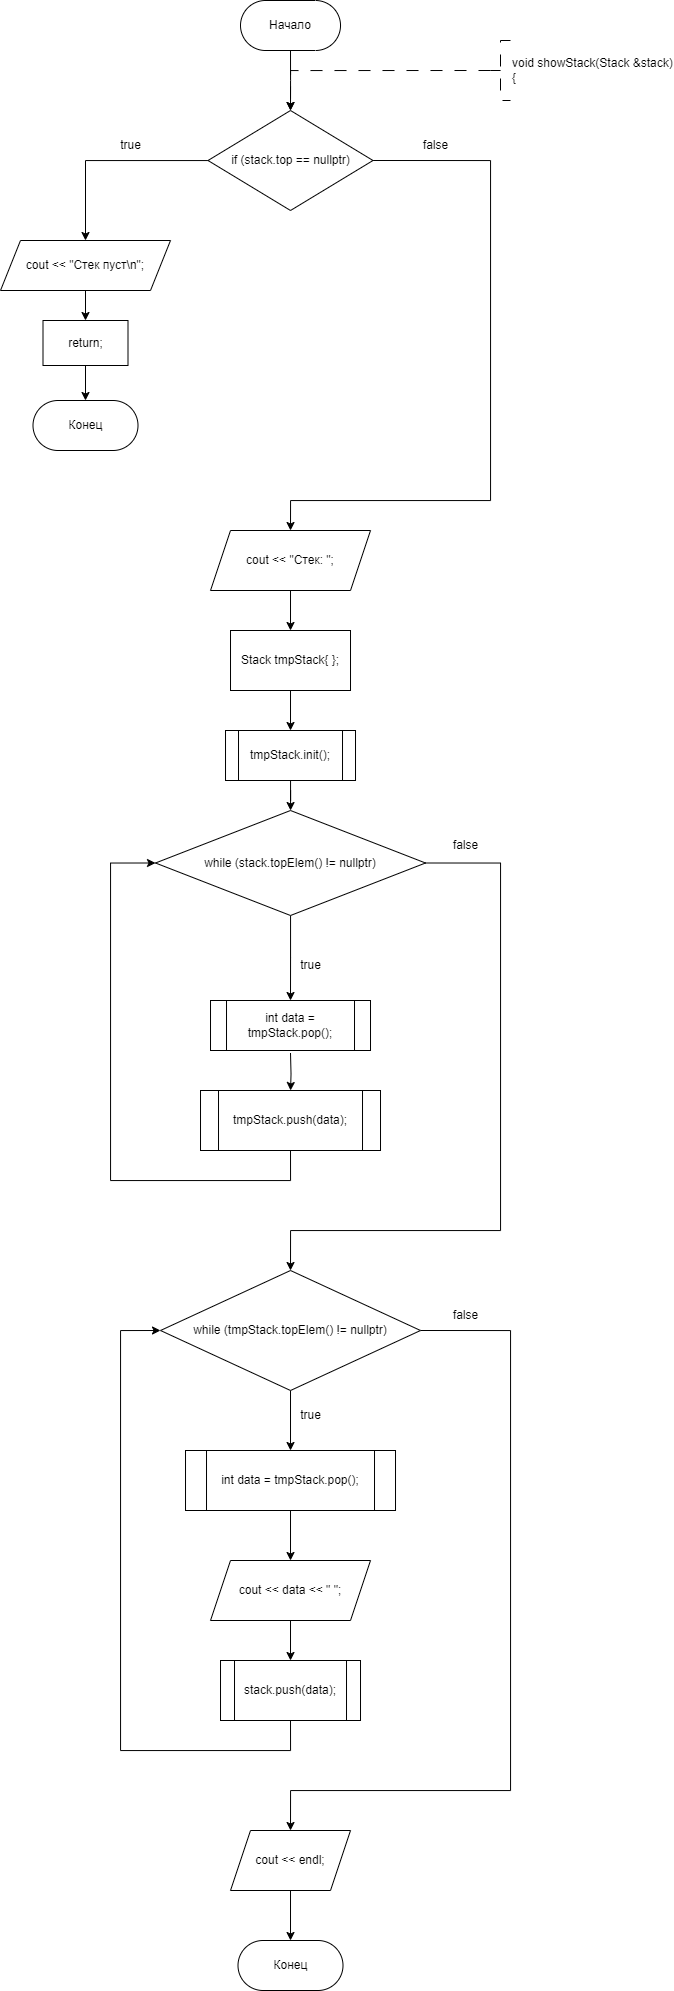

The diagram above was exported from draw.io. Its source (the exported page's mxGraphModel, read from the mxfile embedded in the PNG):
<mxGraphModel dx="1187" dy="787" grid="1" gridSize="10" guides="1" tooltips="1" connect="1" arrows="1" fold="1" page="1" pageScale="1" pageWidth="827" pageHeight="1169" math="0" shadow="0">
  <root>
    <mxCell id="WIyWlLk6GJQsqaUBKTNV-0" />
    <mxCell id="WIyWlLk6GJQsqaUBKTNV-1" parent="WIyWlLk6GJQsqaUBKTNV-0" />
    <mxCell id="x5ThzEdXiOOzZgezfpNB-4" style="edgeStyle=orthogonalEdgeStyle;rounded=0;orthogonalLoop=1;jettySize=auto;html=1;exitX=0.5;exitY=1;exitDx=0;exitDy=0;entryX=0.5;entryY=0;entryDx=0;entryDy=0;" edge="1" parent="WIyWlLk6GJQsqaUBKTNV-1" source="x5ThzEdXiOOzZgezfpNB-0">
      <mxGeometry relative="1" as="geometry">
        <mxPoint x="360.01" y="310" as="targetPoint" />
      </mxGeometry>
    </mxCell>
    <mxCell id="x5ThzEdXiOOzZgezfpNB-0" value="Начало" style="rounded=1;whiteSpace=wrap;html=1;arcSize=50;" vertex="1" parent="WIyWlLk6GJQsqaUBKTNV-1">
      <mxGeometry x="310.01" y="200" width="100" height="50" as="geometry" />
    </mxCell>
    <mxCell id="x5ThzEdXiOOzZgezfpNB-1" value="" style="edgeStyle=orthogonalEdgeStyle;rounded=0;orthogonalLoop=1;jettySize=auto;html=1;strokeWidth=1;dashed=1;dashPattern=12 12;exitX=0;exitY=0.5;exitDx=0;exitDy=0;exitPerimeter=0;entryX=0.5;entryY=0;entryDx=0;entryDy=0;" edge="1" parent="WIyWlLk6GJQsqaUBKTNV-1" source="x5ThzEdXiOOzZgezfpNB-2">
      <mxGeometry relative="1" as="geometry">
        <Array as="points">
          <mxPoint x="360" y="270" />
        </Array>
        <mxPoint x="360" y="310" as="targetPoint" />
        <mxPoint x="550" y="270" as="sourcePoint" />
      </mxGeometry>
    </mxCell>
    <mxCell id="x5ThzEdXiOOzZgezfpNB-2" value="&lt;div&gt;void showStack(Stack &amp;amp;stack)&lt;/div&gt;&lt;div&gt;{&lt;/div&gt;" style="strokeWidth=1;html=1;shape=mxgraph.flowchart.annotation_2;align=left;labelPosition=right;pointerEvents=1;dashed=1;dashPattern=12 12;" vertex="1" parent="WIyWlLk6GJQsqaUBKTNV-1">
      <mxGeometry x="560" y="240" width="20" height="60" as="geometry" />
    </mxCell>
    <mxCell id="x5ThzEdXiOOzZgezfpNB-7" value="Конец" style="rounded=1;whiteSpace=wrap;html=1;arcSize=50;" vertex="1" parent="WIyWlLk6GJQsqaUBKTNV-1">
      <mxGeometry x="307.5" y="2140" width="105" height="50" as="geometry" />
    </mxCell>
    <mxCell id="x5ThzEdXiOOzZgezfpNB-36" value="" style="edgeStyle=orthogonalEdgeStyle;rounded=0;orthogonalLoop=1;jettySize=auto;html=1;" edge="1" parent="WIyWlLk6GJQsqaUBKTNV-1" source="x5ThzEdXiOOzZgezfpNB-34" target="x5ThzEdXiOOzZgezfpNB-35">
      <mxGeometry relative="1" as="geometry" />
    </mxCell>
    <mxCell id="x5ThzEdXiOOzZgezfpNB-44" style="edgeStyle=orthogonalEdgeStyle;rounded=0;orthogonalLoop=1;jettySize=auto;html=1;exitX=1;exitY=0.5;exitDx=0;exitDy=0;entryX=0.5;entryY=0;entryDx=0;entryDy=0;" edge="1" parent="WIyWlLk6GJQsqaUBKTNV-1" source="x5ThzEdXiOOzZgezfpNB-34" target="x5ThzEdXiOOzZgezfpNB-43">
      <mxGeometry relative="1" as="geometry">
        <Array as="points">
          <mxPoint x="560" y="360" />
          <mxPoint x="560" y="700" />
          <mxPoint x="360" y="700" />
        </Array>
      </mxGeometry>
    </mxCell>
    <mxCell id="x5ThzEdXiOOzZgezfpNB-34" value="if (stack.top == nullptr)" style="rhombus;whiteSpace=wrap;html=1;" vertex="1" parent="WIyWlLk6GJQsqaUBKTNV-1">
      <mxGeometry x="277.51" y="310" width="164.99" height="100" as="geometry" />
    </mxCell>
    <mxCell id="x5ThzEdXiOOzZgezfpNB-38" value="" style="edgeStyle=orthogonalEdgeStyle;rounded=0;orthogonalLoop=1;jettySize=auto;html=1;" edge="1" parent="WIyWlLk6GJQsqaUBKTNV-1" source="x5ThzEdXiOOzZgezfpNB-35" target="x5ThzEdXiOOzZgezfpNB-37">
      <mxGeometry relative="1" as="geometry" />
    </mxCell>
    <mxCell id="x5ThzEdXiOOzZgezfpNB-35" value="cout &lt;&lt; &quot;Стек пуст\n&quot;;" style="shape=parallelogram;perimeter=parallelogramPerimeter;whiteSpace=wrap;html=1;fixedSize=1;" vertex="1" parent="WIyWlLk6GJQsqaUBKTNV-1">
      <mxGeometry x="70" y="440" width="170" height="50" as="geometry" />
    </mxCell>
    <mxCell id="x5ThzEdXiOOzZgezfpNB-40" value="" style="edgeStyle=orthogonalEdgeStyle;rounded=0;orthogonalLoop=1;jettySize=auto;html=1;" edge="1" parent="WIyWlLk6GJQsqaUBKTNV-1" source="x5ThzEdXiOOzZgezfpNB-37" target="x5ThzEdXiOOzZgezfpNB-39">
      <mxGeometry relative="1" as="geometry" />
    </mxCell>
    <mxCell id="x5ThzEdXiOOzZgezfpNB-37" value="return;" style="whiteSpace=wrap;html=1;" vertex="1" parent="WIyWlLk6GJQsqaUBKTNV-1">
      <mxGeometry x="112.5" y="520" width="85" height="45" as="geometry" />
    </mxCell>
    <mxCell id="x5ThzEdXiOOzZgezfpNB-39" value="Конец" style="rounded=1;whiteSpace=wrap;html=1;arcSize=50;" vertex="1" parent="WIyWlLk6GJQsqaUBKTNV-1">
      <mxGeometry x="102.5" y="600" width="105" height="50" as="geometry" />
    </mxCell>
    <mxCell id="x5ThzEdXiOOzZgezfpNB-41" value="true" style="text;html=1;align=center;verticalAlign=middle;resizable=0;points=[];autosize=1;strokeColor=none;fillColor=none;" vertex="1" parent="WIyWlLk6GJQsqaUBKTNV-1">
      <mxGeometry x="180" y="330" width="40" height="30" as="geometry" />
    </mxCell>
    <mxCell id="x5ThzEdXiOOzZgezfpNB-42" value="false" style="text;html=1;align=center;verticalAlign=middle;resizable=0;points=[];autosize=1;strokeColor=none;fillColor=none;" vertex="1" parent="WIyWlLk6GJQsqaUBKTNV-1">
      <mxGeometry x="480" y="330" width="50" height="30" as="geometry" />
    </mxCell>
    <mxCell id="x5ThzEdXiOOzZgezfpNB-46" value="" style="edgeStyle=orthogonalEdgeStyle;rounded=0;orthogonalLoop=1;jettySize=auto;html=1;" edge="1" parent="WIyWlLk6GJQsqaUBKTNV-1" source="x5ThzEdXiOOzZgezfpNB-43" target="x5ThzEdXiOOzZgezfpNB-45">
      <mxGeometry relative="1" as="geometry" />
    </mxCell>
    <mxCell id="x5ThzEdXiOOzZgezfpNB-43" value="cout &amp;lt;&amp;lt; &quot;Стек: &quot;;" style="shape=parallelogram;perimeter=parallelogramPerimeter;whiteSpace=wrap;html=1;fixedSize=1;" vertex="1" parent="WIyWlLk6GJQsqaUBKTNV-1">
      <mxGeometry x="280.01" y="730" width="160" height="60" as="geometry" />
    </mxCell>
    <mxCell id="x5ThzEdXiOOzZgezfpNB-50" value="" style="edgeStyle=orthogonalEdgeStyle;rounded=0;orthogonalLoop=1;jettySize=auto;html=1;" edge="1" parent="WIyWlLk6GJQsqaUBKTNV-1" source="x5ThzEdXiOOzZgezfpNB-45" target="x5ThzEdXiOOzZgezfpNB-49">
      <mxGeometry relative="1" as="geometry" />
    </mxCell>
    <mxCell id="x5ThzEdXiOOzZgezfpNB-45" value="Stack tmpStack{ };" style="whiteSpace=wrap;html=1;" vertex="1" parent="WIyWlLk6GJQsqaUBKTNV-1">
      <mxGeometry x="300.01" y="830" width="120" height="60" as="geometry" />
    </mxCell>
    <mxCell id="x5ThzEdXiOOzZgezfpNB-52" value="" style="edgeStyle=orthogonalEdgeStyle;rounded=0;orthogonalLoop=1;jettySize=auto;html=1;" edge="1" parent="WIyWlLk6GJQsqaUBKTNV-1" source="x5ThzEdXiOOzZgezfpNB-49" target="x5ThzEdXiOOzZgezfpNB-51">
      <mxGeometry relative="1" as="geometry" />
    </mxCell>
    <mxCell id="x5ThzEdXiOOzZgezfpNB-49" value="tmpStack.init();" style="shape=process;whiteSpace=wrap;html=1;backgroundOutline=1;" vertex="1" parent="WIyWlLk6GJQsqaUBKTNV-1">
      <mxGeometry x="295.01" y="930" width="130" height="50" as="geometry" />
    </mxCell>
    <mxCell id="x5ThzEdXiOOzZgezfpNB-54" value="" style="edgeStyle=orthogonalEdgeStyle;rounded=0;orthogonalLoop=1;jettySize=auto;html=1;" edge="1" parent="WIyWlLk6GJQsqaUBKTNV-1" source="x5ThzEdXiOOzZgezfpNB-51">
      <mxGeometry relative="1" as="geometry">
        <mxPoint x="360.0050000000001" y="1200" as="targetPoint" />
      </mxGeometry>
    </mxCell>
    <mxCell id="x5ThzEdXiOOzZgezfpNB-59" style="edgeStyle=orthogonalEdgeStyle;rounded=0;orthogonalLoop=1;jettySize=auto;html=1;exitX=1;exitY=0.5;exitDx=0;exitDy=0;entryX=0.5;entryY=0;entryDx=0;entryDy=0;" edge="1" parent="WIyWlLk6GJQsqaUBKTNV-1" source="x5ThzEdXiOOzZgezfpNB-51" target="x5ThzEdXiOOzZgezfpNB-58">
      <mxGeometry relative="1" as="geometry">
        <Array as="points">
          <mxPoint x="570" y="1063" />
          <mxPoint x="570" y="1430" />
          <mxPoint x="360" y="1430" />
        </Array>
      </mxGeometry>
    </mxCell>
    <mxCell id="x5ThzEdXiOOzZgezfpNB-51" value="while (stack.topElem() != nullptr)" style="rhombus;whiteSpace=wrap;html=1;" vertex="1" parent="WIyWlLk6GJQsqaUBKTNV-1">
      <mxGeometry x="225.01" y="1010" width="269.99" height="105" as="geometry" />
    </mxCell>
    <mxCell id="x5ThzEdXiOOzZgezfpNB-56" value="" style="edgeStyle=orthogonalEdgeStyle;rounded=0;orthogonalLoop=1;jettySize=auto;html=1;" edge="1" parent="WIyWlLk6GJQsqaUBKTNV-1" target="x5ThzEdXiOOzZgezfpNB-55">
      <mxGeometry relative="1" as="geometry">
        <mxPoint x="360" y="1252.5" as="sourcePoint" />
      </mxGeometry>
    </mxCell>
    <mxCell id="x5ThzEdXiOOzZgezfpNB-57" style="edgeStyle=orthogonalEdgeStyle;rounded=0;orthogonalLoop=1;jettySize=auto;html=1;exitX=0.5;exitY=1;exitDx=0;exitDy=0;entryX=0;entryY=0.5;entryDx=0;entryDy=0;" edge="1" parent="WIyWlLk6GJQsqaUBKTNV-1" source="x5ThzEdXiOOzZgezfpNB-55" target="x5ThzEdXiOOzZgezfpNB-51">
      <mxGeometry relative="1" as="geometry">
        <Array as="points">
          <mxPoint x="360" y="1380" />
          <mxPoint x="180" y="1380" />
          <mxPoint x="180" y="1063" />
        </Array>
      </mxGeometry>
    </mxCell>
    <mxCell id="x5ThzEdXiOOzZgezfpNB-55" value="tmpStack.push(data);" style="shape=process;whiteSpace=wrap;html=1;backgroundOutline=1;" vertex="1" parent="WIyWlLk6GJQsqaUBKTNV-1">
      <mxGeometry x="270.01" y="1290" width="180" height="60" as="geometry" />
    </mxCell>
    <mxCell id="x5ThzEdXiOOzZgezfpNB-64" value="" style="edgeStyle=orthogonalEdgeStyle;rounded=0;orthogonalLoop=1;jettySize=auto;html=1;" edge="1" parent="WIyWlLk6GJQsqaUBKTNV-1" source="x5ThzEdXiOOzZgezfpNB-58" target="x5ThzEdXiOOzZgezfpNB-63">
      <mxGeometry relative="1" as="geometry" />
    </mxCell>
    <mxCell id="x5ThzEdXiOOzZgezfpNB-72" style="edgeStyle=orthogonalEdgeStyle;rounded=0;orthogonalLoop=1;jettySize=auto;html=1;exitX=1;exitY=0.5;exitDx=0;exitDy=0;entryX=0.5;entryY=0;entryDx=0;entryDy=0;" edge="1" parent="WIyWlLk6GJQsqaUBKTNV-1" source="x5ThzEdXiOOzZgezfpNB-58" target="x5ThzEdXiOOzZgezfpNB-70">
      <mxGeometry relative="1" as="geometry">
        <Array as="points">
          <mxPoint x="580" y="1530" />
          <mxPoint x="580" y="1990" />
          <mxPoint x="360" y="1990" />
        </Array>
      </mxGeometry>
    </mxCell>
    <mxCell id="x5ThzEdXiOOzZgezfpNB-58" value="while (tmpStack.topElem() != nullptr)" style="rhombus;whiteSpace=wrap;html=1;" vertex="1" parent="WIyWlLk6GJQsqaUBKTNV-1">
      <mxGeometry x="230.01" y="1470" width="260" height="120" as="geometry" />
    </mxCell>
    <mxCell id="x5ThzEdXiOOzZgezfpNB-60" value="true" style="text;html=1;align=center;verticalAlign=middle;resizable=0;points=[];autosize=1;strokeColor=none;fillColor=none;" vertex="1" parent="WIyWlLk6GJQsqaUBKTNV-1">
      <mxGeometry x="360" y="1150" width="40" height="30" as="geometry" />
    </mxCell>
    <mxCell id="x5ThzEdXiOOzZgezfpNB-61" value="false" style="text;html=1;align=center;verticalAlign=middle;resizable=0;points=[];autosize=1;strokeColor=none;fillColor=none;" vertex="1" parent="WIyWlLk6GJQsqaUBKTNV-1">
      <mxGeometry x="510" y="1030" width="50" height="30" as="geometry" />
    </mxCell>
    <mxCell id="x5ThzEdXiOOzZgezfpNB-62" value="int data = tmpStack.pop();" style="shape=process;whiteSpace=wrap;html=1;backgroundOutline=1;" vertex="1" parent="WIyWlLk6GJQsqaUBKTNV-1">
      <mxGeometry x="280.01" y="1200" width="160" height="50" as="geometry" />
    </mxCell>
    <mxCell id="x5ThzEdXiOOzZgezfpNB-66" value="" style="edgeStyle=orthogonalEdgeStyle;rounded=0;orthogonalLoop=1;jettySize=auto;html=1;" edge="1" parent="WIyWlLk6GJQsqaUBKTNV-1" source="x5ThzEdXiOOzZgezfpNB-63" target="x5ThzEdXiOOzZgezfpNB-65">
      <mxGeometry relative="1" as="geometry" />
    </mxCell>
    <mxCell id="x5ThzEdXiOOzZgezfpNB-63" value="int data = tmpStack.pop();" style="shape=process;whiteSpace=wrap;html=1;backgroundOutline=1;" vertex="1" parent="WIyWlLk6GJQsqaUBKTNV-1">
      <mxGeometry x="255.01" y="1650" width="210" height="60" as="geometry" />
    </mxCell>
    <mxCell id="x5ThzEdXiOOzZgezfpNB-68" value="" style="edgeStyle=orthogonalEdgeStyle;rounded=0;orthogonalLoop=1;jettySize=auto;html=1;" edge="1" parent="WIyWlLk6GJQsqaUBKTNV-1" source="x5ThzEdXiOOzZgezfpNB-65" target="x5ThzEdXiOOzZgezfpNB-67">
      <mxGeometry relative="1" as="geometry" />
    </mxCell>
    <mxCell id="x5ThzEdXiOOzZgezfpNB-65" value="cout &lt;&lt; data &lt;&lt; &quot; &quot;;" style="shape=parallelogram;perimeter=parallelogramPerimeter;whiteSpace=wrap;html=1;fixedSize=1;" vertex="1" parent="WIyWlLk6GJQsqaUBKTNV-1">
      <mxGeometry x="280.01" y="1760" width="159.99" height="60" as="geometry" />
    </mxCell>
    <mxCell id="x5ThzEdXiOOzZgezfpNB-69" style="edgeStyle=orthogonalEdgeStyle;rounded=0;orthogonalLoop=1;jettySize=auto;html=1;exitX=0.5;exitY=1;exitDx=0;exitDy=0;entryX=0;entryY=0.5;entryDx=0;entryDy=0;" edge="1" parent="WIyWlLk6GJQsqaUBKTNV-1" source="x5ThzEdXiOOzZgezfpNB-67" target="x5ThzEdXiOOzZgezfpNB-58">
      <mxGeometry relative="1" as="geometry">
        <Array as="points">
          <mxPoint x="360" y="1950" />
          <mxPoint x="190" y="1950" />
          <mxPoint x="190" y="1530" />
        </Array>
      </mxGeometry>
    </mxCell>
    <mxCell id="x5ThzEdXiOOzZgezfpNB-67" value="stack.push(data);" style="shape=process;whiteSpace=wrap;html=1;backgroundOutline=1;" vertex="1" parent="WIyWlLk6GJQsqaUBKTNV-1">
      <mxGeometry x="290.01" y="1860" width="140" height="60" as="geometry" />
    </mxCell>
    <mxCell id="x5ThzEdXiOOzZgezfpNB-71" value="" style="edgeStyle=orthogonalEdgeStyle;rounded=0;orthogonalLoop=1;jettySize=auto;html=1;" edge="1" parent="WIyWlLk6GJQsqaUBKTNV-1" source="x5ThzEdXiOOzZgezfpNB-70" target="x5ThzEdXiOOzZgezfpNB-7">
      <mxGeometry relative="1" as="geometry" />
    </mxCell>
    <mxCell id="x5ThzEdXiOOzZgezfpNB-70" value="cout &amp;lt;&amp;lt; endl;" style="shape=parallelogram;perimeter=parallelogramPerimeter;whiteSpace=wrap;html=1;fixedSize=1;" vertex="1" parent="WIyWlLk6GJQsqaUBKTNV-1">
      <mxGeometry x="300.01" y="2030" width="120" height="60" as="geometry" />
    </mxCell>
    <mxCell id="x5ThzEdXiOOzZgezfpNB-73" value="true" style="text;html=1;align=center;verticalAlign=middle;resizable=0;points=[];autosize=1;strokeColor=none;fillColor=none;" vertex="1" parent="WIyWlLk6GJQsqaUBKTNV-1">
      <mxGeometry x="360" y="1600" width="40" height="30" as="geometry" />
    </mxCell>
    <mxCell id="x5ThzEdXiOOzZgezfpNB-74" value="false" style="text;html=1;align=center;verticalAlign=middle;resizable=0;points=[];autosize=1;strokeColor=none;fillColor=none;" vertex="1" parent="WIyWlLk6GJQsqaUBKTNV-1">
      <mxGeometry x="510" y="1500" width="50" height="30" as="geometry" />
    </mxCell>
  </root>
</mxGraphModel>